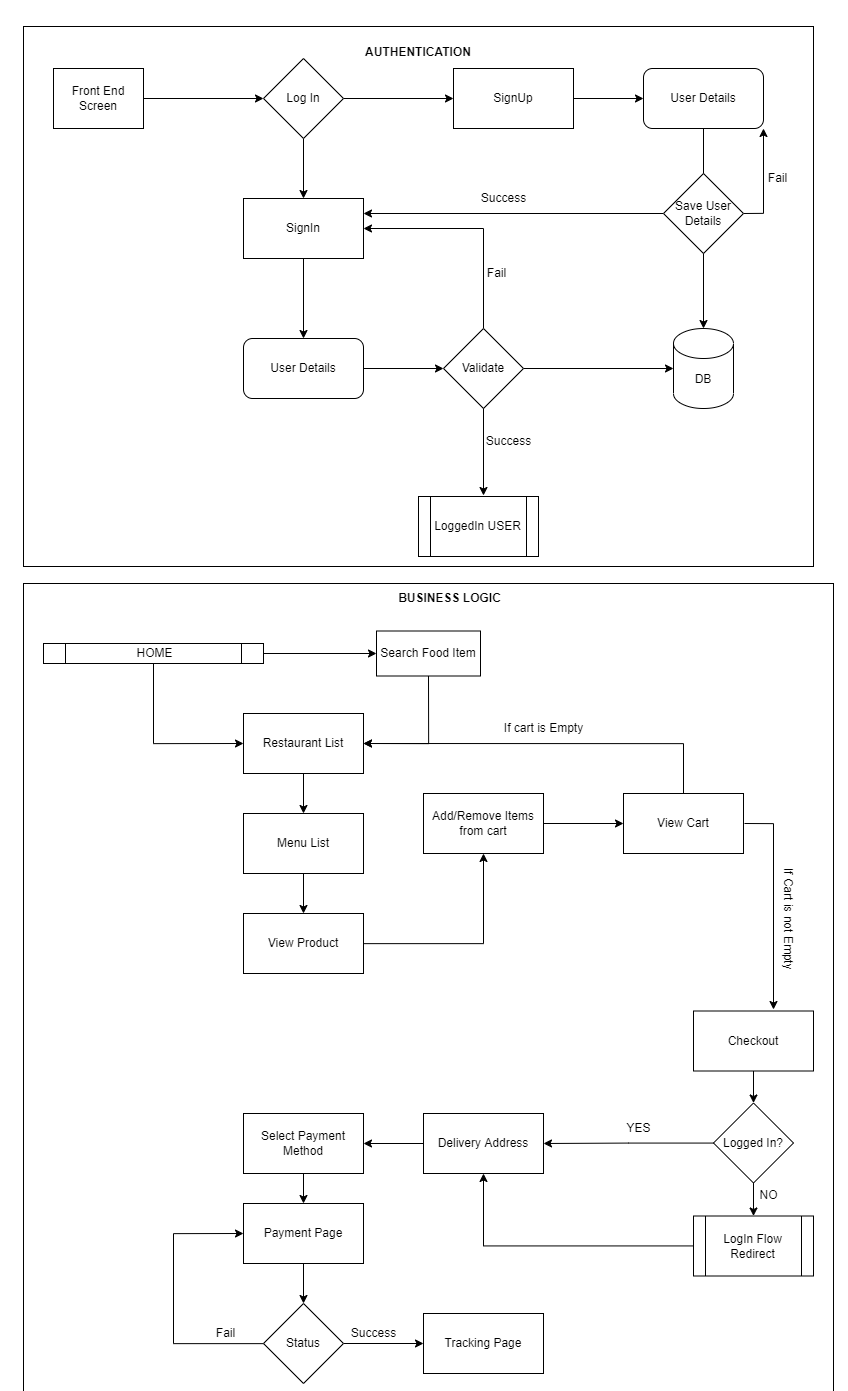

The diagram above was exported from draw.io. Its source (the exported page's mxGraphModel, read from the mxfile embedded in the PNG):
<mxGraphModel dx="2920" dy="2317" grid="1" gridSize="10" guides="1" tooltips="1" connect="1" arrows="1" fold="1" page="1" pageScale="1" pageWidth="850" pageHeight="1100" math="0" shadow="0">
  <root>
    <mxCell id="0" />
    <mxCell id="1" parent="0" />
    <mxCell id="hoCas9mFYefp32QMUABf-31" value="" style="rounded=0;whiteSpace=wrap;html=1;" vertex="1" parent="1">
      <mxGeometry x="20" y="-20" width="810" height="810" as="geometry" />
    </mxCell>
    <mxCell id="hoCas9mFYefp32QMUABf-29" value="" style="rounded=0;whiteSpace=wrap;html=1;" vertex="1" parent="1">
      <mxGeometry x="20" y="-577" width="790" height="540" as="geometry" />
    </mxCell>
    <mxCell id="3GofVhSbvPm9INQ3f0pF-3" style="edgeStyle=orthogonalEdgeStyle;rounded=0;orthogonalLoop=1;jettySize=auto;html=1;entryX=0;entryY=0.5;entryDx=0;entryDy=0;" parent="1" source="3GofVhSbvPm9INQ3f0pF-1" target="3GofVhSbvPm9INQ3f0pF-2" edge="1">
      <mxGeometry relative="1" as="geometry">
        <mxPoint x="380" y="55" as="targetPoint" />
      </mxGeometry>
    </mxCell>
    <mxCell id="3GofVhSbvPm9INQ3f0pF-4" style="edgeStyle=orthogonalEdgeStyle;rounded=0;orthogonalLoop=1;jettySize=auto;html=1;entryX=0;entryY=0.5;entryDx=0;entryDy=0;" parent="1" source="3GofVhSbvPm9INQ3f0pF-1" target="3GofVhSbvPm9INQ3f0pF-5" edge="1">
      <mxGeometry relative="1" as="geometry">
        <mxPoint x="150" y="100" as="targetPoint" />
      </mxGeometry>
    </mxCell>
    <mxCell id="3GofVhSbvPm9INQ3f0pF-1" value="HOME" style="shape=process;whiteSpace=wrap;html=1;backgroundOutline=1;" parent="1" vertex="1">
      <mxGeometry x="40" y="40" width="220" height="20" as="geometry" />
    </mxCell>
    <mxCell id="3GofVhSbvPm9INQ3f0pF-7" style="edgeStyle=orthogonalEdgeStyle;rounded=0;orthogonalLoop=1;jettySize=auto;html=1;entryX=1;entryY=0.5;entryDx=0;entryDy=0;" parent="1" target="3GofVhSbvPm9INQ3f0pF-5" edge="1">
      <mxGeometry relative="1" as="geometry">
        <mxPoint x="425" y="140" as="targetPoint" />
        <mxPoint x="425" y="72.5" as="sourcePoint" />
        <Array as="points">
          <mxPoint x="425" y="140" />
        </Array>
      </mxGeometry>
    </mxCell>
    <mxCell id="3GofVhSbvPm9INQ3f0pF-2" value="Search Food Item" style="rounded=0;whiteSpace=wrap;html=1;" parent="1" vertex="1">
      <mxGeometry x="373" y="27.5" width="104" height="45" as="geometry" />
    </mxCell>
    <mxCell id="3GofVhSbvPm9INQ3f0pF-8" style="edgeStyle=orthogonalEdgeStyle;rounded=0;orthogonalLoop=1;jettySize=auto;html=1;" parent="1" source="3GofVhSbvPm9INQ3f0pF-5" target="3GofVhSbvPm9INQ3f0pF-9" edge="1">
      <mxGeometry relative="1" as="geometry">
        <mxPoint x="300" y="200" as="targetPoint" />
      </mxGeometry>
    </mxCell>
    <mxCell id="3GofVhSbvPm9INQ3f0pF-5" value="Restaurant List" style="rounded=0;whiteSpace=wrap;html=1;" parent="1" vertex="1">
      <mxGeometry x="240" y="110" width="120" height="60" as="geometry" />
    </mxCell>
    <mxCell id="3GofVhSbvPm9INQ3f0pF-29" style="edgeStyle=orthogonalEdgeStyle;rounded=0;orthogonalLoop=1;jettySize=auto;html=1;" parent="1" source="3GofVhSbvPm9INQ3f0pF-9" target="3GofVhSbvPm9INQ3f0pF-30" edge="1">
      <mxGeometry relative="1" as="geometry">
        <mxPoint x="300" y="310" as="targetPoint" />
      </mxGeometry>
    </mxCell>
    <mxCell id="3GofVhSbvPm9INQ3f0pF-9" value="Menu List" style="rounded=0;whiteSpace=wrap;html=1;" parent="1" vertex="1">
      <mxGeometry x="240" y="210" width="120" height="60" as="geometry" />
    </mxCell>
    <mxCell id="3GofVhSbvPm9INQ3f0pF-13" style="edgeStyle=orthogonalEdgeStyle;rounded=0;orthogonalLoop=1;jettySize=auto;html=1;" parent="1" source="3GofVhSbvPm9INQ3f0pF-11" target="3GofVhSbvPm9INQ3f0pF-12" edge="1">
      <mxGeometry relative="1" as="geometry" />
    </mxCell>
    <mxCell id="3GofVhSbvPm9INQ3f0pF-11" value="Add/Remove Items from cart" style="rounded=0;whiteSpace=wrap;html=1;" parent="1" vertex="1">
      <mxGeometry x="420" y="190" width="120" height="60" as="geometry" />
    </mxCell>
    <mxCell id="3GofVhSbvPm9INQ3f0pF-42" style="edgeStyle=orthogonalEdgeStyle;rounded=0;orthogonalLoop=1;jettySize=auto;html=1;exitX=1;exitY=0.5;exitDx=0;exitDy=0;" parent="1" edge="1">
      <mxGeometry relative="1" as="geometry">
        <mxPoint x="770" y="406" as="targetPoint" />
        <mxPoint x="741" y="220" as="sourcePoint" />
      </mxGeometry>
    </mxCell>
    <mxCell id="3GofVhSbvPm9INQ3f0pF-46" style="edgeStyle=orthogonalEdgeStyle;rounded=0;orthogonalLoop=1;jettySize=auto;html=1;entryX=1;entryY=0.5;entryDx=0;entryDy=0;" parent="1" source="3GofVhSbvPm9INQ3f0pF-12" target="3GofVhSbvPm9INQ3f0pF-5" edge="1">
      <mxGeometry relative="1" as="geometry">
        <Array as="points">
          <mxPoint x="680" y="140" />
        </Array>
      </mxGeometry>
    </mxCell>
    <mxCell id="3GofVhSbvPm9INQ3f0pF-12" value="View Cart" style="rounded=0;whiteSpace=wrap;html=1;" parent="1" vertex="1">
      <mxGeometry x="620" y="190" width="120" height="60" as="geometry" />
    </mxCell>
    <mxCell id="3GofVhSbvPm9INQ3f0pF-39" style="edgeStyle=orthogonalEdgeStyle;rounded=0;orthogonalLoop=1;jettySize=auto;html=1;entryX=0.5;entryY=0;entryDx=0;entryDy=0;" parent="1" source="3GofVhSbvPm9INQ3f0pF-14" target="3GofVhSbvPm9INQ3f0pF-33" edge="1">
      <mxGeometry relative="1" as="geometry" />
    </mxCell>
    <mxCell id="3GofVhSbvPm9INQ3f0pF-14" value="Checkout" style="rounded=0;whiteSpace=wrap;html=1;" parent="1" vertex="1">
      <mxGeometry x="690" y="407.5" width="120" height="60" as="geometry" />
    </mxCell>
    <mxCell id="3GofVhSbvPm9INQ3f0pF-18" style="edgeStyle=orthogonalEdgeStyle;rounded=0;orthogonalLoop=1;jettySize=auto;html=1;" parent="1" source="3GofVhSbvPm9INQ3f0pF-17" target="3GofVhSbvPm9INQ3f0pF-19" edge="1">
      <mxGeometry relative="1" as="geometry">
        <mxPoint x="360" y="540" as="targetPoint" />
      </mxGeometry>
    </mxCell>
    <mxCell id="3GofVhSbvPm9INQ3f0pF-17" value="Delivery Address" style="rounded=0;whiteSpace=wrap;html=1;" parent="1" vertex="1">
      <mxGeometry x="420" y="510" width="120" height="60" as="geometry" />
    </mxCell>
    <mxCell id="3GofVhSbvPm9INQ3f0pF-20" style="edgeStyle=orthogonalEdgeStyle;rounded=0;orthogonalLoop=1;jettySize=auto;html=1;" parent="1" source="3GofVhSbvPm9INQ3f0pF-19" target="3GofVhSbvPm9INQ3f0pF-21" edge="1">
      <mxGeometry relative="1" as="geometry">
        <mxPoint x="300" y="620" as="targetPoint" />
      </mxGeometry>
    </mxCell>
    <mxCell id="3GofVhSbvPm9INQ3f0pF-19" value="Select Payment Method" style="rounded=0;whiteSpace=wrap;html=1;" parent="1" vertex="1">
      <mxGeometry x="240" y="510" width="120" height="60" as="geometry" />
    </mxCell>
    <mxCell id="3GofVhSbvPm9INQ3f0pF-23" style="edgeStyle=orthogonalEdgeStyle;rounded=0;orthogonalLoop=1;jettySize=auto;html=1;entryX=0.5;entryY=0;entryDx=0;entryDy=0;" parent="1" source="3GofVhSbvPm9INQ3f0pF-21" target="3GofVhSbvPm9INQ3f0pF-22" edge="1">
      <mxGeometry relative="1" as="geometry" />
    </mxCell>
    <mxCell id="3GofVhSbvPm9INQ3f0pF-21" value="Payment Page" style="rounded=0;whiteSpace=wrap;html=1;" parent="1" vertex="1">
      <mxGeometry x="240" y="600" width="120" height="60" as="geometry" />
    </mxCell>
    <mxCell id="3GofVhSbvPm9INQ3f0pF-24" style="edgeStyle=orthogonalEdgeStyle;rounded=0;orthogonalLoop=1;jettySize=auto;html=1;" parent="1" source="3GofVhSbvPm9INQ3f0pF-22" target="3GofVhSbvPm9INQ3f0pF-25" edge="1">
      <mxGeometry relative="1" as="geometry">
        <mxPoint x="440" y="740" as="targetPoint" />
      </mxGeometry>
    </mxCell>
    <mxCell id="3GofVhSbvPm9INQ3f0pF-27" style="edgeStyle=orthogonalEdgeStyle;rounded=0;orthogonalLoop=1;jettySize=auto;html=1;entryX=0;entryY=0.5;entryDx=0;entryDy=0;" parent="1" source="3GofVhSbvPm9INQ3f0pF-22" target="3GofVhSbvPm9INQ3f0pF-21" edge="1">
      <mxGeometry relative="1" as="geometry">
        <mxPoint x="140" y="630" as="targetPoint" />
        <Array as="points">
          <mxPoint x="170" y="740" />
          <mxPoint x="170" y="630" />
        </Array>
      </mxGeometry>
    </mxCell>
    <mxCell id="3GofVhSbvPm9INQ3f0pF-22" value="Status" style="rhombus;whiteSpace=wrap;html=1;" parent="1" vertex="1">
      <mxGeometry x="260" y="700" width="80" height="80" as="geometry" />
    </mxCell>
    <mxCell id="3GofVhSbvPm9INQ3f0pF-25" value="Tracking Page" style="rounded=0;whiteSpace=wrap;html=1;" parent="1" vertex="1">
      <mxGeometry x="420" y="710" width="120" height="60" as="geometry" />
    </mxCell>
    <mxCell id="3GofVhSbvPm9INQ3f0pF-26" value="Success" style="text;html=1;align=center;verticalAlign=middle;resizable=0;points=[];autosize=1;strokeColor=none;fillColor=none;" parent="1" vertex="1">
      <mxGeometry x="335" y="715" width="70" height="30" as="geometry" />
    </mxCell>
    <mxCell id="3GofVhSbvPm9INQ3f0pF-28" value="Fail" style="text;html=1;align=center;verticalAlign=middle;resizable=0;points=[];autosize=1;strokeColor=none;fillColor=none;" parent="1" vertex="1">
      <mxGeometry x="202" y="715" width="40" height="30" as="geometry" />
    </mxCell>
    <mxCell id="3GofVhSbvPm9INQ3f0pF-31" style="edgeStyle=orthogonalEdgeStyle;rounded=0;orthogonalLoop=1;jettySize=auto;html=1;entryX=0.5;entryY=1;entryDx=0;entryDy=0;" parent="1" source="3GofVhSbvPm9INQ3f0pF-30" target="3GofVhSbvPm9INQ3f0pF-11" edge="1">
      <mxGeometry relative="1" as="geometry">
        <mxPoint x="480" y="340" as="targetPoint" />
      </mxGeometry>
    </mxCell>
    <mxCell id="3GofVhSbvPm9INQ3f0pF-30" value="View Product" style="rounded=0;whiteSpace=wrap;html=1;" parent="1" vertex="1">
      <mxGeometry x="240" y="310" width="120" height="60" as="geometry" />
    </mxCell>
    <mxCell id="3GofVhSbvPm9INQ3f0pF-41" style="edgeStyle=orthogonalEdgeStyle;rounded=0;orthogonalLoop=1;jettySize=auto;html=1;entryX=0.5;entryY=1;entryDx=0;entryDy=0;" parent="1" source="3GofVhSbvPm9INQ3f0pF-32" target="3GofVhSbvPm9INQ3f0pF-17" edge="1">
      <mxGeometry relative="1" as="geometry" />
    </mxCell>
    <mxCell id="3GofVhSbvPm9INQ3f0pF-32" value="LogIn Flow Redirect" style="shape=process;whiteSpace=wrap;html=1;backgroundOutline=1;" parent="1" vertex="1">
      <mxGeometry x="690" y="612.5" width="120" height="60" as="geometry" />
    </mxCell>
    <mxCell id="3GofVhSbvPm9INQ3f0pF-34" style="edgeStyle=orthogonalEdgeStyle;rounded=0;orthogonalLoop=1;jettySize=auto;html=1;entryX=0.5;entryY=0;entryDx=0;entryDy=0;" parent="1" source="3GofVhSbvPm9INQ3f0pF-33" target="3GofVhSbvPm9INQ3f0pF-32" edge="1">
      <mxGeometry relative="1" as="geometry" />
    </mxCell>
    <mxCell id="3GofVhSbvPm9INQ3f0pF-40" style="edgeStyle=orthogonalEdgeStyle;rounded=0;orthogonalLoop=1;jettySize=auto;html=1;entryX=1;entryY=0.5;entryDx=0;entryDy=0;" parent="1" source="3GofVhSbvPm9INQ3f0pF-33" target="3GofVhSbvPm9INQ3f0pF-17" edge="1">
      <mxGeometry relative="1" as="geometry" />
    </mxCell>
    <mxCell id="3GofVhSbvPm9INQ3f0pF-33" value="Logged In?" style="rhombus;whiteSpace=wrap;html=1;" parent="1" vertex="1">
      <mxGeometry x="710" y="499.5" width="80" height="80" as="geometry" />
    </mxCell>
    <mxCell id="3GofVhSbvPm9INQ3f0pF-36" value="YES" style="text;html=1;align=center;verticalAlign=middle;resizable=0;points=[];autosize=1;strokeColor=none;fillColor=none;" parent="1" vertex="1">
      <mxGeometry x="610" y="510" width="50" height="30" as="geometry" />
    </mxCell>
    <mxCell id="3GofVhSbvPm9INQ3f0pF-37" value="NO" style="text;html=1;align=center;verticalAlign=middle;resizable=0;points=[];autosize=1;strokeColor=none;fillColor=none;" parent="1" vertex="1">
      <mxGeometry x="745" y="576.5" width="40" height="30" as="geometry" />
    </mxCell>
    <mxCell id="3GofVhSbvPm9INQ3f0pF-43" value="If Cart is not Empty" style="text;html=1;align=center;verticalAlign=middle;resizable=0;points=[];autosize=1;strokeColor=none;fillColor=none;rotation=90;" parent="1" vertex="1">
      <mxGeometry x="720" y="300" width="130" height="30" as="geometry" />
    </mxCell>
    <mxCell id="3GofVhSbvPm9INQ3f0pF-45" value="If cart is Empty" style="text;html=1;align=center;verticalAlign=middle;resizable=0;points=[];autosize=1;strokeColor=none;fillColor=none;" parent="1" vertex="1">
      <mxGeometry x="490" y="110" width="100" height="30" as="geometry" />
    </mxCell>
    <mxCell id="hoCas9mFYefp32QMUABf-1" style="edgeStyle=orthogonalEdgeStyle;rounded=0;orthogonalLoop=1;jettySize=auto;html=1;exitX=1;exitY=0.5;exitDx=0;exitDy=0;entryX=0;entryY=0.5;entryDx=0;entryDy=0;" edge="1" parent="1" source="hoCas9mFYefp32QMUABf-2" target="hoCas9mFYefp32QMUABf-5">
      <mxGeometry relative="1" as="geometry" />
    </mxCell>
    <mxCell id="hoCas9mFYefp32QMUABf-2" value="Front End Screen" style="rounded=0;whiteSpace=wrap;html=1;" vertex="1" parent="1">
      <mxGeometry x="50" y="-535" width="90" height="60" as="geometry" />
    </mxCell>
    <mxCell id="hoCas9mFYefp32QMUABf-3" style="edgeStyle=orthogonalEdgeStyle;rounded=0;orthogonalLoop=1;jettySize=auto;html=1;exitX=1;exitY=0.5;exitDx=0;exitDy=0;entryX=0;entryY=0.5;entryDx=0;entryDy=0;" edge="1" parent="1" source="hoCas9mFYefp32QMUABf-5" target="hoCas9mFYefp32QMUABf-7">
      <mxGeometry relative="1" as="geometry" />
    </mxCell>
    <mxCell id="hoCas9mFYefp32QMUABf-4" style="edgeStyle=orthogonalEdgeStyle;rounded=0;orthogonalLoop=1;jettySize=auto;html=1;exitX=0.5;exitY=1;exitDx=0;exitDy=0;entryX=0.5;entryY=0;entryDx=0;entryDy=0;" edge="1" parent="1" source="hoCas9mFYefp32QMUABf-5" target="hoCas9mFYefp32QMUABf-9">
      <mxGeometry relative="1" as="geometry" />
    </mxCell>
    <mxCell id="hoCas9mFYefp32QMUABf-5" value="Log In" style="rhombus;whiteSpace=wrap;html=1;" vertex="1" parent="1">
      <mxGeometry x="260" y="-545" width="80" height="80" as="geometry" />
    </mxCell>
    <mxCell id="hoCas9mFYefp32QMUABf-6" style="edgeStyle=orthogonalEdgeStyle;rounded=0;orthogonalLoop=1;jettySize=auto;html=1;exitX=1;exitY=0.5;exitDx=0;exitDy=0;" edge="1" parent="1" source="hoCas9mFYefp32QMUABf-7" target="hoCas9mFYefp32QMUABf-12">
      <mxGeometry relative="1" as="geometry">
        <mxPoint x="760" y="-445" as="targetPoint" />
      </mxGeometry>
    </mxCell>
    <mxCell id="hoCas9mFYefp32QMUABf-7" value="SignUp" style="rounded=0;whiteSpace=wrap;html=1;" vertex="1" parent="1">
      <mxGeometry x="450" y="-535" width="120" height="60" as="geometry" />
    </mxCell>
    <mxCell id="hoCas9mFYefp32QMUABf-8" style="edgeStyle=orthogonalEdgeStyle;rounded=0;orthogonalLoop=1;jettySize=auto;html=1;entryX=0.5;entryY=0;entryDx=0;entryDy=0;" edge="1" parent="1" source="hoCas9mFYefp32QMUABf-9" target="hoCas9mFYefp32QMUABf-14">
      <mxGeometry relative="1" as="geometry">
        <mxPoint x="300" y="-305" as="targetPoint" />
      </mxGeometry>
    </mxCell>
    <mxCell id="hoCas9mFYefp32QMUABf-9" value="SignIn" style="rounded=0;whiteSpace=wrap;html=1;" vertex="1" parent="1">
      <mxGeometry x="240" y="-405" width="120" height="60" as="geometry" />
    </mxCell>
    <mxCell id="hoCas9mFYefp32QMUABf-10" value="DB" style="shape=cylinder3;whiteSpace=wrap;html=1;boundedLbl=1;backgroundOutline=1;size=15;" vertex="1" parent="1">
      <mxGeometry x="670" y="-275" width="60" height="80" as="geometry" />
    </mxCell>
    <mxCell id="hoCas9mFYefp32QMUABf-11" style="edgeStyle=orthogonalEdgeStyle;rounded=0;orthogonalLoop=1;jettySize=auto;html=1;startArrow=none;" edge="1" parent="1" source="hoCas9mFYefp32QMUABf-24">
      <mxGeometry relative="1" as="geometry">
        <mxPoint x="700" y="-355" as="targetPoint" />
      </mxGeometry>
    </mxCell>
    <mxCell id="hoCas9mFYefp32QMUABf-12" value="User Details" style="rounded=1;whiteSpace=wrap;html=1;" vertex="1" parent="1">
      <mxGeometry x="640" y="-535" width="120" height="60" as="geometry" />
    </mxCell>
    <mxCell id="hoCas9mFYefp32QMUABf-13" style="edgeStyle=orthogonalEdgeStyle;rounded=0;orthogonalLoop=1;jettySize=auto;html=1;" edge="1" parent="1" source="hoCas9mFYefp32QMUABf-14" target="hoCas9mFYefp32QMUABf-18">
      <mxGeometry relative="1" as="geometry">
        <mxPoint x="480" y="-235" as="targetPoint" />
      </mxGeometry>
    </mxCell>
    <mxCell id="hoCas9mFYefp32QMUABf-14" value="User Details" style="rounded=1;whiteSpace=wrap;html=1;" vertex="1" parent="1">
      <mxGeometry x="240" y="-265" width="120" height="60" as="geometry" />
    </mxCell>
    <mxCell id="hoCas9mFYefp32QMUABf-15" style="edgeStyle=orthogonalEdgeStyle;rounded=0;orthogonalLoop=1;jettySize=auto;html=1;entryX=0;entryY=0.5;entryDx=0;entryDy=0;entryPerimeter=0;" edge="1" parent="1" source="hoCas9mFYefp32QMUABf-18" target="hoCas9mFYefp32QMUABf-10">
      <mxGeometry relative="1" as="geometry" />
    </mxCell>
    <mxCell id="hoCas9mFYefp32QMUABf-16" style="edgeStyle=orthogonalEdgeStyle;rounded=0;orthogonalLoop=1;jettySize=auto;html=1;" edge="1" parent="1">
      <mxGeometry relative="1" as="geometry">
        <mxPoint x="480" y="-108" as="targetPoint" />
        <mxPoint x="480" y="-228" as="sourcePoint" />
      </mxGeometry>
    </mxCell>
    <mxCell id="hoCas9mFYefp32QMUABf-17" style="edgeStyle=orthogonalEdgeStyle;rounded=0;orthogonalLoop=1;jettySize=auto;html=1;exitX=0.5;exitY=0;exitDx=0;exitDy=0;entryX=1;entryY=0.5;entryDx=0;entryDy=0;" edge="1" parent="1" source="hoCas9mFYefp32QMUABf-18" target="hoCas9mFYefp32QMUABf-9">
      <mxGeometry relative="1" as="geometry" />
    </mxCell>
    <mxCell id="hoCas9mFYefp32QMUABf-18" value="Validate" style="rhombus;whiteSpace=wrap;html=1;" vertex="1" parent="1">
      <mxGeometry x="440" y="-275" width="80" height="80" as="geometry" />
    </mxCell>
    <mxCell id="hoCas9mFYefp32QMUABf-19" value="Success" style="text;html=1;align=center;verticalAlign=middle;resizable=0;points=[];autosize=1;strokeColor=none;fillColor=none;" vertex="1" parent="1">
      <mxGeometry x="470" y="-177" width="70" height="30" as="geometry" />
    </mxCell>
    <mxCell id="hoCas9mFYefp32QMUABf-20" value="Fail" style="text;html=1;align=center;verticalAlign=middle;resizable=0;points=[];autosize=1;strokeColor=none;fillColor=none;" vertex="1" parent="1">
      <mxGeometry x="473" y="-345" width="40" height="30" as="geometry" />
    </mxCell>
    <mxCell id="hoCas9mFYefp32QMUABf-21" style="edgeStyle=orthogonalEdgeStyle;rounded=0;orthogonalLoop=1;jettySize=auto;html=1;entryX=0.5;entryY=0;entryDx=0;entryDy=0;entryPerimeter=0;" edge="1" parent="1" source="hoCas9mFYefp32QMUABf-24" target="hoCas9mFYefp32QMUABf-10">
      <mxGeometry relative="1" as="geometry" />
    </mxCell>
    <mxCell id="hoCas9mFYefp32QMUABf-22" style="edgeStyle=orthogonalEdgeStyle;rounded=0;orthogonalLoop=1;jettySize=auto;html=1;entryX=1;entryY=0.25;entryDx=0;entryDy=0;" edge="1" parent="1" source="hoCas9mFYefp32QMUABf-24" target="hoCas9mFYefp32QMUABf-9">
      <mxGeometry relative="1" as="geometry">
        <mxPoint x="370" y="-385" as="targetPoint" />
      </mxGeometry>
    </mxCell>
    <mxCell id="hoCas9mFYefp32QMUABf-23" style="edgeStyle=orthogonalEdgeStyle;rounded=0;orthogonalLoop=1;jettySize=auto;html=1;exitX=1;exitY=0.5;exitDx=0;exitDy=0;entryX=1;entryY=1;entryDx=0;entryDy=0;" edge="1" parent="1" source="hoCas9mFYefp32QMUABf-24" target="hoCas9mFYefp32QMUABf-12">
      <mxGeometry relative="1" as="geometry">
        <mxPoint x="840" y="-495" as="targetPoint" />
      </mxGeometry>
    </mxCell>
    <mxCell id="hoCas9mFYefp32QMUABf-24" value="Save User Details" style="rhombus;whiteSpace=wrap;html=1;" vertex="1" parent="1">
      <mxGeometry x="660" y="-430" width="80" height="80" as="geometry" />
    </mxCell>
    <mxCell id="hoCas9mFYefp32QMUABf-25" value="" style="edgeStyle=orthogonalEdgeStyle;rounded=0;orthogonalLoop=1;jettySize=auto;html=1;endArrow=none;" edge="1" parent="1" source="hoCas9mFYefp32QMUABf-12" target="hoCas9mFYefp32QMUABf-24">
      <mxGeometry relative="1" as="geometry">
        <mxPoint x="700" y="-475" as="sourcePoint" />
        <mxPoint x="700" y="-355" as="targetPoint" />
      </mxGeometry>
    </mxCell>
    <mxCell id="hoCas9mFYefp32QMUABf-26" value="Success" style="text;html=1;align=center;verticalAlign=middle;resizable=0;points=[];autosize=1;strokeColor=none;fillColor=none;" vertex="1" parent="1">
      <mxGeometry x="465" y="-420" width="70" height="30" as="geometry" />
    </mxCell>
    <mxCell id="hoCas9mFYefp32QMUABf-27" value="Fail" style="text;html=1;align=center;verticalAlign=middle;resizable=0;points=[];autosize=1;strokeColor=none;fillColor=none;" vertex="1" parent="1">
      <mxGeometry x="754" y="-440" width="40" height="30" as="geometry" />
    </mxCell>
    <mxCell id="hoCas9mFYefp32QMUABf-28" value="LoggedIn USER" style="shape=process;whiteSpace=wrap;html=1;backgroundOutline=1;" vertex="1" parent="1">
      <mxGeometry x="415" y="-107" width="120" height="60" as="geometry" />
    </mxCell>
    <mxCell id="hoCas9mFYefp32QMUABf-30" value="AUTHENTICATION" style="text;html=1;strokeColor=none;fillColor=none;align=center;verticalAlign=middle;whiteSpace=wrap;rounded=0;fontStyle=1" vertex="1" parent="1">
      <mxGeometry x="385" y="-566" width="60" height="30" as="geometry" />
    </mxCell>
    <mxCell id="hoCas9mFYefp32QMUABf-32" value="BUSINESS LOGIC" style="text;html=1;strokeColor=none;fillColor=none;align=center;verticalAlign=middle;whiteSpace=wrap;rounded=0;fontStyle=1" vertex="1" parent="1">
      <mxGeometry x="373" y="-20" width="147" height="30" as="geometry" />
    </mxCell>
  </root>
</mxGraphModel>